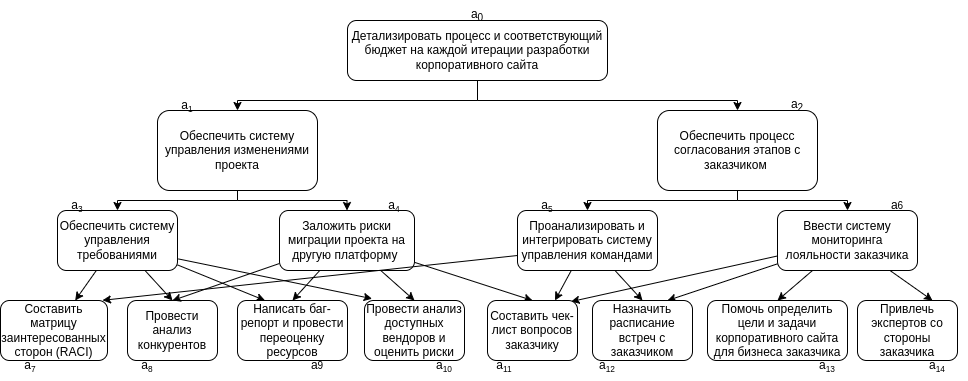

The diagram above was exported from draw.io. Its source (the exported page's mxGraphModel, read from the mxfile embedded in the PNG):
<mxGraphModel dx="1355" dy="403" grid="1" gridSize="10" guides="1" tooltips="1" connect="1" arrows="1" fold="1" page="1" pageScale="1" pageWidth="827" pageHeight="1169" math="0" shadow="0">
  <root>
    <mxCell id="0" />
    <mxCell id="1" parent="0" />
    <mxCell id="Cf-QBMoAZxwnhKEIIu9d-1" style="edgeStyle=orthogonalEdgeStyle;rounded=0;orthogonalLoop=1;jettySize=auto;html=1;entryX=0.5;entryY=0;entryDx=0;entryDy=0;" parent="1" source="8Xf6sdtMUOIC85zUDFvd-1" target="ctBZMFNOW0W1AfzZoWpY-1" edge="1">
      <mxGeometry relative="1" as="geometry">
        <Array as="points">
          <mxPoint x="-350" y="110" />
          <mxPoint x="-590" y="110" />
        </Array>
      </mxGeometry>
    </mxCell>
    <mxCell id="Cf-QBMoAZxwnhKEIIu9d-2" style="edgeStyle=orthogonalEdgeStyle;rounded=0;orthogonalLoop=1;jettySize=auto;html=1;entryX=0.5;entryY=0;entryDx=0;entryDy=0;" parent="1" source="8Xf6sdtMUOIC85zUDFvd-1" target="Jgg6M5lZAocWHK9RkFk7-1" edge="1">
      <mxGeometry relative="1" as="geometry">
        <Array as="points">
          <mxPoint x="-350" y="110" />
          <mxPoint x="-90" y="110" />
        </Array>
      </mxGeometry>
    </mxCell>
    <mxCell id="8Xf6sdtMUOIC85zUDFvd-1" value="Детализировать процесс и соответствующий бюджет на каждой итерации разработки корпоративного сайта" style="rounded=1;whiteSpace=wrap;html=1;" parent="1" vertex="1">
      <mxGeometry x="-480" y="30" width="260" height="60" as="geometry" />
    </mxCell>
    <mxCell id="OLgHJv5-dTqAgLT4Ejg8-1" style="edgeStyle=orthogonalEdgeStyle;rounded=0;orthogonalLoop=1;jettySize=auto;html=1;entryX=0.5;entryY=0;entryDx=0;entryDy=0;exitX=0.5;exitY=1;exitDx=0;exitDy=0;" parent="1" source="ctBZMFNOW0W1AfzZoWpY-1" target="18G1aS0HTqBxkdCl5mxG-1" edge="1">
      <mxGeometry relative="1" as="geometry">
        <Array as="points">
          <mxPoint x="-590" y="210" />
          <mxPoint x="-710" y="210" />
        </Array>
      </mxGeometry>
    </mxCell>
    <mxCell id="OLgHJv5-dTqAgLT4Ejg8-2" style="edgeStyle=orthogonalEdgeStyle;rounded=0;orthogonalLoop=1;jettySize=auto;html=1;entryX=0.5;entryY=0;entryDx=0;entryDy=0;" parent="1" source="ctBZMFNOW0W1AfzZoWpY-1" target="SVqA22bXxf0sJ8LV8QP--1" edge="1">
      <mxGeometry relative="1" as="geometry">
        <Array as="points">
          <mxPoint x="-590" y="210" />
          <mxPoint x="-480" y="210" />
        </Array>
      </mxGeometry>
    </mxCell>
    <mxCell id="ctBZMFNOW0W1AfzZoWpY-1" value="Обеспечить систему управления изменениями проекта" style="rounded=1;whiteSpace=wrap;html=1;" parent="1" vertex="1">
      <mxGeometry x="-670" y="120" width="160" height="80" as="geometry" />
    </mxCell>
    <mxCell id="OLgHJv5-dTqAgLT4Ejg8-3" style="rounded=0;orthogonalLoop=1;jettySize=auto;html=1;" parent="1" source="18G1aS0HTqBxkdCl5mxG-1" target="zXh00507OAum7kpCDQhE-1" edge="1">
      <mxGeometry relative="1" as="geometry" />
    </mxCell>
    <mxCell id="OLgHJv5-dTqAgLT4Ejg8-4" style="edgeStyle=none;rounded=0;orthogonalLoop=1;jettySize=auto;html=1;entryX=0.5;entryY=0;entryDx=0;entryDy=0;" parent="1" source="18G1aS0HTqBxkdCl5mxG-1" target="CE3e3-z_MuSCn-YLjoTh-1" edge="1">
      <mxGeometry relative="1" as="geometry" />
    </mxCell>
    <mxCell id="OLgHJv5-dTqAgLT4Ejg8-9" style="edgeStyle=none;rounded=0;orthogonalLoop=1;jettySize=auto;html=1;entryX=0.076;entryY=-0.03;entryDx=0;entryDy=0;exitX=1.007;exitY=0.807;exitDx=0;exitDy=0;exitPerimeter=0;entryPerimeter=0;" parent="1" source="18G1aS0HTqBxkdCl5mxG-1" target="jTKV7Oy2OHAyYbXID3ke-1" edge="1">
      <mxGeometry relative="1" as="geometry" />
    </mxCell>
    <mxCell id="OLgHJv5-dTqAgLT4Ejg8-10" style="edgeStyle=none;rounded=0;orthogonalLoop=1;jettySize=auto;html=1;entryX=0.25;entryY=0;entryDx=0;entryDy=0;" parent="1" source="18G1aS0HTqBxkdCl5mxG-1" target="UcUnwWD1isUtXhbScXAw-2" edge="1">
      <mxGeometry relative="1" as="geometry" />
    </mxCell>
    <mxCell id="18G1aS0HTqBxkdCl5mxG-1" value="Обеспечить систему управления требованиями" style="rounded=1;whiteSpace=wrap;html=1;" parent="1" vertex="1">
      <mxGeometry x="-770" y="220" width="120" height="60" as="geometry" />
    </mxCell>
    <mxCell id="zXh00507OAum7kpCDQhE-1" value="Составить матрицу заинтересованных сторон (RACI)" style="rounded=1;whiteSpace=wrap;html=1;" parent="1" vertex="1">
      <mxGeometry x="-827" y="310" width="107" height="60" as="geometry" />
    </mxCell>
    <mxCell id="CE3e3-z_MuSCn-YLjoTh-1" value="Провести анализ конкурентов" style="rounded=1;whiteSpace=wrap;html=1;" parent="1" vertex="1">
      <mxGeometry x="-700" y="310" width="90" height="60" as="geometry" />
    </mxCell>
    <mxCell id="OLgHJv5-dTqAgLT4Ejg8-5" style="edgeStyle=none;rounded=0;orthogonalLoop=1;jettySize=auto;html=1;entryX=0.5;entryY=0;entryDx=0;entryDy=0;" parent="1" source="SVqA22bXxf0sJ8LV8QP--1" target="UcUnwWD1isUtXhbScXAw-2" edge="1">
      <mxGeometry relative="1" as="geometry" />
    </mxCell>
    <mxCell id="OLgHJv5-dTqAgLT4Ejg8-6" style="edgeStyle=none;rounded=0;orthogonalLoop=1;jettySize=auto;html=1;entryX=0.5;entryY=0;entryDx=0;entryDy=0;exitX=0;exitY=0.883;exitDx=0;exitDy=0;exitPerimeter=0;" parent="1" source="SVqA22bXxf0sJ8LV8QP--1" target="CE3e3-z_MuSCn-YLjoTh-1" edge="1">
      <mxGeometry relative="1" as="geometry" />
    </mxCell>
    <mxCell id="OLgHJv5-dTqAgLT4Ejg8-7" style="edgeStyle=none;rounded=0;orthogonalLoop=1;jettySize=auto;html=1;entryX=0.5;entryY=0;entryDx=0;entryDy=0;" parent="1" source="SVqA22bXxf0sJ8LV8QP--1" target="tNu6LBvPHg0f1QXUW7Ci-3" edge="1">
      <mxGeometry relative="1" as="geometry" />
    </mxCell>
    <mxCell id="OLgHJv5-dTqAgLT4Ejg8-8" style="edgeStyle=none;rounded=0;orthogonalLoop=1;jettySize=auto;html=1;entryX=0.5;entryY=0;entryDx=0;entryDy=0;" parent="1" source="SVqA22bXxf0sJ8LV8QP--1" target="jTKV7Oy2OHAyYbXID3ke-1" edge="1">
      <mxGeometry relative="1" as="geometry" />
    </mxCell>
    <mxCell id="SVqA22bXxf0sJ8LV8QP--1" value="Заложить риски миграции проекта на другую платформу&amp;nbsp;" style="rounded=1;whiteSpace=wrap;html=1;" parent="1" vertex="1">
      <mxGeometry x="-548" y="220" width="135" height="60" as="geometry" />
    </mxCell>
    <mxCell id="UcUnwWD1isUtXhbScXAw-2" value="Написать баг-репорт и провести переоценку ресурсов" style="rounded=1;whiteSpace=wrap;html=1;" parent="1" vertex="1">
      <mxGeometry x="-590" y="310" width="110" height="60" as="geometry" />
    </mxCell>
    <mxCell id="jTKV7Oy2OHAyYbXID3ke-1" value="Провести анализ доступных вендоров и оценить риски" style="rounded=1;whiteSpace=wrap;html=1;" parent="1" vertex="1">
      <mxGeometry x="-463" y="310" width="100" height="60" as="geometry" />
    </mxCell>
    <mxCell id="0w0wRh2MaZ5MVYhd90q3-2" style="edgeStyle=orthogonalEdgeStyle;rounded=0;orthogonalLoop=1;jettySize=auto;html=1;entryX=0.5;entryY=0;entryDx=0;entryDy=0;exitX=0.5;exitY=1;exitDx=0;exitDy=0;" parent="1" source="Jgg6M5lZAocWHK9RkFk7-1" target="tNu6LBvPHg0f1QXUW7Ci-1" edge="1">
      <mxGeometry relative="1" as="geometry">
        <Array as="points">
          <mxPoint x="-90" y="210" />
          <mxPoint x="-240" y="210" />
        </Array>
      </mxGeometry>
    </mxCell>
    <mxCell id="0w0wRh2MaZ5MVYhd90q3-3" style="edgeStyle=orthogonalEdgeStyle;rounded=0;orthogonalLoop=1;jettySize=auto;html=1;entryX=0.5;entryY=0;entryDx=0;entryDy=0;" parent="1" source="Jgg6M5lZAocWHK9RkFk7-1" target="tNu6LBvPHg0f1QXUW7Ci-2" edge="1">
      <mxGeometry relative="1" as="geometry">
        <Array as="points">
          <mxPoint x="-90" y="210" />
          <mxPoint x="20" y="210" />
        </Array>
      </mxGeometry>
    </mxCell>
    <mxCell id="Jgg6M5lZAocWHK9RkFk7-1" value="Обеспечить процесс согласования этапов с заказчиком&amp;nbsp;" style="rounded=1;whiteSpace=wrap;html=1;" parent="1" vertex="1">
      <mxGeometry x="-170" y="120" width="160" height="80" as="geometry" />
    </mxCell>
    <mxCell id="0w0wRh2MaZ5MVYhd90q3-4" style="rounded=0;orthogonalLoop=1;jettySize=auto;html=1;entryX=0.5;entryY=0;entryDx=0;entryDy=0;" parent="1" source="tNu6LBvPHg0f1QXUW7Ci-1" target="tNu6LBvPHg0f1QXUW7Ci-4" edge="1">
      <mxGeometry relative="1" as="geometry" />
    </mxCell>
    <mxCell id="0w0wRh2MaZ5MVYhd90q3-5" style="edgeStyle=none;rounded=0;orthogonalLoop=1;jettySize=auto;html=1;entryX=0.953;entryY=-0.003;entryDx=0;entryDy=0;exitX=0;exitY=0.75;exitDx=0;exitDy=0;entryPerimeter=0;" parent="1" source="tNu6LBvPHg0f1QXUW7Ci-1" target="zXh00507OAum7kpCDQhE-1" edge="1">
      <mxGeometry relative="1" as="geometry" />
    </mxCell>
    <mxCell id="0w0wRh2MaZ5MVYhd90q3-6" style="edgeStyle=none;rounded=0;orthogonalLoop=1;jettySize=auto;html=1;entryX=0.75;entryY=0;entryDx=0;entryDy=0;" parent="1" source="tNu6LBvPHg0f1QXUW7Ci-1" target="tNu6LBvPHg0f1QXUW7Ci-3" edge="1">
      <mxGeometry relative="1" as="geometry" />
    </mxCell>
    <mxCell id="tNu6LBvPHg0f1QXUW7Ci-1" value="Проанализировать и интегрировать систему управления командами" style="rounded=1;whiteSpace=wrap;html=1;" parent="1" vertex="1">
      <mxGeometry x="-310" y="220" width="140" height="60" as="geometry" />
    </mxCell>
    <mxCell id="0w0wRh2MaZ5MVYhd90q3-7" style="edgeStyle=none;rounded=0;orthogonalLoop=1;jettySize=auto;html=1;entryX=0.75;entryY=0;entryDx=0;entryDy=0;" parent="1" source="tNu6LBvPHg0f1QXUW7Ci-2" target="tNu6LBvPHg0f1QXUW7Ci-6" edge="1">
      <mxGeometry relative="1" as="geometry" />
    </mxCell>
    <mxCell id="0w0wRh2MaZ5MVYhd90q3-8" style="edgeStyle=none;rounded=0;orthogonalLoop=1;jettySize=auto;html=1;entryX=0.5;entryY=0;entryDx=0;entryDy=0;" parent="1" source="tNu6LBvPHg0f1QXUW7Ci-2" target="tNu6LBvPHg0f1QXUW7Ci-5" edge="1">
      <mxGeometry relative="1" as="geometry" />
    </mxCell>
    <mxCell id="0w0wRh2MaZ5MVYhd90q3-9" style="edgeStyle=none;rounded=0;orthogonalLoop=1;jettySize=auto;html=1;entryX=0.75;entryY=0;entryDx=0;entryDy=0;" parent="1" source="tNu6LBvPHg0f1QXUW7Ci-2" target="tNu6LBvPHg0f1QXUW7Ci-4" edge="1">
      <mxGeometry relative="1" as="geometry" />
    </mxCell>
    <mxCell id="0w0wRh2MaZ5MVYhd90q3-10" style="edgeStyle=none;rounded=0;orthogonalLoop=1;jettySize=auto;html=1;entryX=0.929;entryY=0.018;entryDx=0;entryDy=0;entryPerimeter=0;" parent="1" source="tNu6LBvPHg0f1QXUW7Ci-2" target="tNu6LBvPHg0f1QXUW7Ci-3" edge="1">
      <mxGeometry relative="1" as="geometry" />
    </mxCell>
    <mxCell id="tNu6LBvPHg0f1QXUW7Ci-2" value="Ввести систему мониторинга лояльности заказчика" style="rounded=1;whiteSpace=wrap;html=1;" parent="1" vertex="1">
      <mxGeometry x="-50" y="220" width="140" height="60" as="geometry" />
    </mxCell>
    <mxCell id="tNu6LBvPHg0f1QXUW7Ci-3" value="Составить чек-лист вопросов заказчику" style="rounded=1;whiteSpace=wrap;html=1;" parent="1" vertex="1">
      <mxGeometry x="-340" y="310" width="90" height="60" as="geometry" />
    </mxCell>
    <mxCell id="tNu6LBvPHg0f1QXUW7Ci-4" value="Назначить расписание встреч с заказчиком" style="rounded=1;whiteSpace=wrap;html=1;" parent="1" vertex="1">
      <mxGeometry x="-235" y="310" width="100" height="60" as="geometry" />
    </mxCell>
    <mxCell id="tNu6LBvPHg0f1QXUW7Ci-5" value="Помочь определить цели и задачи корпоративного сайта для бизнеса заказчика" style="rounded=1;whiteSpace=wrap;html=1;" parent="1" vertex="1">
      <mxGeometry x="-120" y="310" width="140" height="60" as="geometry" />
    </mxCell>
    <mxCell id="tNu6LBvPHg0f1QXUW7Ci-6" value="Привлечь экспертов со стороны заказчика" style="rounded=1;whiteSpace=wrap;html=1;" parent="1" vertex="1">
      <mxGeometry x="30" y="310" width="100" height="60" as="geometry" />
    </mxCell>
    <mxCell id="GrNAo5FvhiM2a5diQPjP-4" value="a&lt;sub&gt;0&lt;/sub&gt;" style="text;html=1;strokeColor=none;fillColor=none;align=center;verticalAlign=middle;whiteSpace=wrap;rounded=0;" parent="1" vertex="1">
      <mxGeometry x="-380" y="10" width="60" height="30" as="geometry" />
    </mxCell>
    <mxCell id="GrNAo5FvhiM2a5diQPjP-5" value="a&lt;span style=&quot;font-size: 10px;&quot;&gt;&lt;sub&gt;1&lt;/sub&gt;&lt;/span&gt;" style="text;html=1;strokeColor=none;fillColor=none;align=center;verticalAlign=middle;whiteSpace=wrap;rounded=0;" parent="1" vertex="1">
      <mxGeometry x="-670" y="100" width="60" height="30" as="geometry" />
    </mxCell>
    <mxCell id="GrNAo5FvhiM2a5diQPjP-6" value="a&lt;sub&gt;2&lt;/sub&gt;" style="text;html=1;strokeColor=none;fillColor=none;align=center;verticalAlign=middle;whiteSpace=wrap;rounded=0;" parent="1" vertex="1">
      <mxGeometry x="-60" y="100" width="60" height="30" as="geometry" />
    </mxCell>
    <mxCell id="GrNAo5FvhiM2a5diQPjP-7" value="a&lt;span style=&quot;font-size: 10px;&quot;&gt;&lt;sub&gt;3&lt;/sub&gt;&lt;/span&gt;" style="text;html=1;strokeColor=none;fillColor=none;align=center;verticalAlign=middle;whiteSpace=wrap;rounded=0;" parent="1" vertex="1">
      <mxGeometry x="-780" y="200" width="60" height="30" as="geometry" />
    </mxCell>
    <mxCell id="GrNAo5FvhiM2a5diQPjP-8" value="a&lt;span style=&quot;font-size: 10px;&quot;&gt;&lt;sub&gt;4&lt;/sub&gt;&lt;/span&gt;" style="text;html=1;strokeColor=none;fillColor=none;align=center;verticalAlign=middle;whiteSpace=wrap;rounded=0;" parent="1" vertex="1">
      <mxGeometry x="-463" y="200" width="60" height="30" as="geometry" />
    </mxCell>
    <mxCell id="GrNAo5FvhiM2a5diQPjP-9" value="a&lt;span style=&quot;font-size: 10px;&quot;&gt;&lt;sub&gt;7&lt;/sub&gt;&lt;/span&gt;" style="text;html=1;strokeColor=none;fillColor=none;align=center;verticalAlign=middle;whiteSpace=wrap;rounded=0;" parent="1" vertex="1">
      <mxGeometry x="-827" y="360" width="60" height="30" as="geometry" />
    </mxCell>
    <mxCell id="GrNAo5FvhiM2a5diQPjP-10" value="a&lt;span style=&quot;font-size: 10px;&quot;&gt;&lt;sub&gt;8&lt;/sub&gt;&lt;/span&gt;" style="text;html=1;strokeColor=none;fillColor=none;align=center;verticalAlign=middle;whiteSpace=wrap;rounded=0;" parent="1" vertex="1">
      <mxGeometry x="-710" y="360" width="60" height="30" as="geometry" />
    </mxCell>
    <mxCell id="GrNAo5FvhiM2a5diQPjP-11" value="a&lt;span style=&quot;font-size: 10px;&quot;&gt;9&lt;/span&gt;" style="text;html=1;strokeColor=none;fillColor=none;align=center;verticalAlign=middle;whiteSpace=wrap;rounded=0;" parent="1" vertex="1">
      <mxGeometry x="-540" y="360" width="60" height="30" as="geometry" />
    </mxCell>
    <mxCell id="GrNAo5FvhiM2a5diQPjP-12" value="a&lt;span style=&quot;font-size: 10px;&quot;&gt;&lt;sub&gt;10&lt;/sub&gt;&lt;/span&gt;" style="text;html=1;strokeColor=none;fillColor=none;align=center;verticalAlign=middle;whiteSpace=wrap;rounded=0;" parent="1" vertex="1">
      <mxGeometry x="-413" y="360" width="60" height="30" as="geometry" />
    </mxCell>
    <mxCell id="GrNAo5FvhiM2a5diQPjP-13" value="a&lt;span style=&quot;font-size: 10px;&quot;&gt;&lt;sub&gt;11&lt;/sub&gt;&lt;/span&gt;" style="text;html=1;strokeColor=none;fillColor=none;align=center;verticalAlign=middle;whiteSpace=wrap;rounded=0;" parent="1" vertex="1">
      <mxGeometry x="-353" y="360" width="60" height="30" as="geometry" />
    </mxCell>
    <mxCell id="GrNAo5FvhiM2a5diQPjP-14" value="a&lt;span style=&quot;font-size: 10px;&quot;&gt;&lt;sub&gt;12&lt;/sub&gt;&lt;/span&gt;" style="text;html=1;strokeColor=none;fillColor=none;align=center;verticalAlign=middle;whiteSpace=wrap;rounded=0;" parent="1" vertex="1">
      <mxGeometry x="-250" y="360" width="60" height="30" as="geometry" />
    </mxCell>
    <mxCell id="GrNAo5FvhiM2a5diQPjP-15" value="a&lt;span style=&quot;font-size: 10px;&quot;&gt;&lt;sub&gt;5&lt;/sub&gt;&lt;/span&gt;" style="text;html=1;strokeColor=none;fillColor=none;align=center;verticalAlign=middle;whiteSpace=wrap;rounded=0;" parent="1" vertex="1">
      <mxGeometry x="-310" y="200" width="60" height="30" as="geometry" />
    </mxCell>
    <mxCell id="GrNAo5FvhiM2a5diQPjP-16" value="a&lt;span style=&quot;font-size: 10px;&quot;&gt;6&lt;/span&gt;" style="text;html=1;strokeColor=none;fillColor=none;align=center;verticalAlign=middle;whiteSpace=wrap;rounded=0;" parent="1" vertex="1">
      <mxGeometry x="40" y="200" width="60" height="30" as="geometry" />
    </mxCell>
    <mxCell id="GrNAo5FvhiM2a5diQPjP-17" value="a&lt;span style=&quot;font-size: 10px;&quot;&gt;&lt;sub&gt;13&lt;/sub&gt;&lt;/span&gt;" style="text;html=1;strokeColor=none;fillColor=none;align=center;verticalAlign=middle;whiteSpace=wrap;rounded=0;" parent="1" vertex="1">
      <mxGeometry x="-30" y="360" width="60" height="30" as="geometry" />
    </mxCell>
    <mxCell id="GrNAo5FvhiM2a5diQPjP-18" value="a&lt;span style=&quot;font-size: 10px;&quot;&gt;&lt;sub&gt;14&lt;/sub&gt;&lt;/span&gt;" style="text;html=1;strokeColor=none;fillColor=none;align=center;verticalAlign=middle;whiteSpace=wrap;rounded=0;" parent="1" vertex="1">
      <mxGeometry x="80" y="360" width="60" height="30" as="geometry" />
    </mxCell>
  </root>
</mxGraphModel>